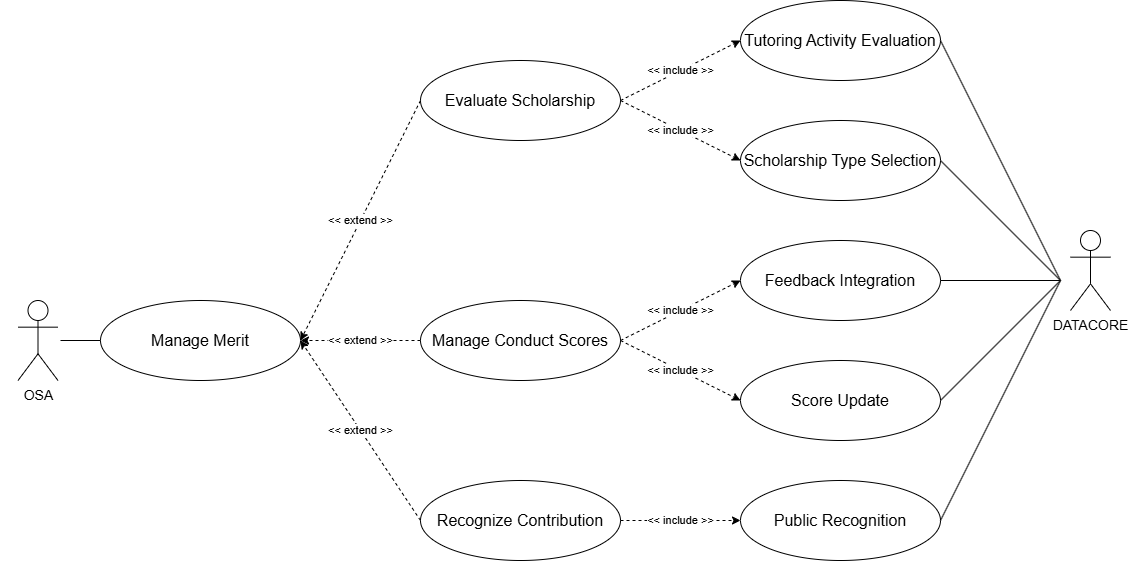

The diagram above was exported from draw.io. Its source (the exported page's mxGraphModel, read from the mxfile embedded in the PNG):
<mxGraphModel dx="690" dy="-631" grid="1" gridSize="10" guides="1" tooltips="1" connect="1" arrows="1" fold="1" page="1" pageScale="1" pageWidth="850" pageHeight="1100" math="0" shadow="0">
  <root>
    <mxCell id="0" />
    <mxCell id="1" parent="0" />
    <mxCell id="32" value="" style="rounded=0;whiteSpace=wrap;html=1;opacity=0;fontSize=14;" vertex="1" parent="1">
      <mxGeometry x="140" y="1870" width="60" height="140" as="geometry" />
    </mxCell>
    <mxCell id="4" value="Manage&amp;nbsp;Merit" style="ellipse;whiteSpace=wrap;html=1;fontSize=16;" parent="1" vertex="1">
      <mxGeometry x="240" y="1900" width="200" height="80" as="geometry" />
    </mxCell>
    <mxCell id="5" value="Evaluate Scholarship" style="ellipse;whiteSpace=wrap;html=1;fontSize=16;" parent="1" vertex="1">
      <mxGeometry x="560" y="1660" width="200" height="80" as="geometry" />
    </mxCell>
    <mxCell id="6" value="Manage Conduct Scores" style="ellipse;whiteSpace=wrap;html=1;fontSize=16;" parent="1" vertex="1">
      <mxGeometry x="560" y="1900" width="200" height="80" as="geometry" />
    </mxCell>
    <mxCell id="7" value="Recognize Contribution" style="ellipse;whiteSpace=wrap;html=1;fontSize=16;" parent="1" vertex="1">
      <mxGeometry x="560" y="2080" width="200" height="80" as="geometry" />
    </mxCell>
    <mxCell id="8" value="Tutoring Activity Evaluation" style="ellipse;whiteSpace=wrap;html=1;fontSize=16;" parent="1" vertex="1">
      <mxGeometry x="880" y="1600" width="200" height="80" as="geometry" />
    </mxCell>
    <mxCell id="9" value="Scholarship Type Selection" style="ellipse;whiteSpace=wrap;html=1;fontSize=16;" parent="1" vertex="1">
      <mxGeometry x="880" y="1720" width="200" height="80" as="geometry" />
    </mxCell>
    <mxCell id="10" value="Feedback Integration" style="ellipse;whiteSpace=wrap;html=1;fontSize=16;" parent="1" vertex="1">
      <mxGeometry x="880" y="1840" width="200" height="80" as="geometry" />
    </mxCell>
    <mxCell id="11" value="Score Update" style="ellipse;whiteSpace=wrap;html=1;fontSize=16;" parent="1" vertex="1">
      <mxGeometry x="880" y="1960" width="200" height="80" as="geometry" />
    </mxCell>
    <mxCell id="12" value="Public Recognition" style="ellipse;whiteSpace=wrap;html=1;fontSize=16;" parent="1" vertex="1">
      <mxGeometry x="880" y="2080" width="200" height="80" as="geometry" />
    </mxCell>
    <mxCell id="14" value="DATACORE" style="shape=umlActor;verticalLabelPosition=bottom;verticalAlign=top;html=1;outlineConnect=0;fontSize=14;" parent="1" vertex="1">
      <mxGeometry x="1210" y="1830" width="40" height="80" as="geometry" />
    </mxCell>
    <mxCell id="15" value="" style="rounded=0;whiteSpace=wrap;html=1;opacity=0;fontSize=14;" parent="1" vertex="1">
      <mxGeometry x="1200" y="1810" width="75" height="140" as="geometry" />
    </mxCell>
    <mxCell id="18" value="&amp;lt;&amp;lt; extend &amp;gt;&amp;gt;" style="endArrow=classic;html=1;exitX=0;exitY=0.5;exitDx=0;exitDy=0;entryX=1;entryY=0.5;entryDx=0;entryDy=0;dashed=1;" parent="1" source="5" target="4" edge="1">
      <mxGeometry width="50" height="50" relative="1" as="geometry">
        <mxPoint x="610" y="1920" as="sourcePoint" />
        <mxPoint x="660" y="1870" as="targetPoint" />
      </mxGeometry>
    </mxCell>
    <mxCell id="19" value="&amp;lt;&amp;lt; extend &amp;gt;&amp;gt;" style="endArrow=classic;html=1;exitX=0;exitY=0.5;exitDx=0;exitDy=0;dashed=1;entryX=1;entryY=0.5;entryDx=0;entryDy=0;" parent="1" source="6" target="4" edge="1">
      <mxGeometry width="50" height="50" relative="1" as="geometry">
        <mxPoint x="570" y="1710" as="sourcePoint" />
        <mxPoint x="450" y="1940" as="targetPoint" />
        <mxPoint as="offset" />
      </mxGeometry>
    </mxCell>
    <mxCell id="20" value="&amp;lt;&amp;lt; extend &amp;gt;&amp;gt;" style="endArrow=classic;html=1;exitX=0;exitY=0.5;exitDx=0;exitDy=0;dashed=1;entryX=1;entryY=0.5;entryDx=0;entryDy=0;" parent="1" source="7" target="4" edge="1">
      <mxGeometry width="50" height="50" relative="1" as="geometry">
        <mxPoint x="570" y="1950" as="sourcePoint" />
        <mxPoint x="450" y="1950" as="targetPoint" />
        <mxPoint as="offset" />
      </mxGeometry>
    </mxCell>
    <mxCell id="21" value="&amp;lt;&amp;lt; include &amp;gt;&amp;gt;" style="endArrow=classic;html=1;exitX=1;exitY=0.5;exitDx=0;exitDy=0;entryX=0;entryY=0.5;entryDx=0;entryDy=0;dashed=1;" parent="1" source="5" target="8" edge="1">
      <mxGeometry width="50" height="50" relative="1" as="geometry">
        <mxPoint x="570" y="1710" as="sourcePoint" />
        <mxPoint x="450" y="1950" as="targetPoint" />
      </mxGeometry>
    </mxCell>
    <mxCell id="22" value="&amp;lt;&amp;lt; include &amp;gt;&amp;gt;" style="endArrow=classic;html=1;entryX=0;entryY=0.5;entryDx=0;entryDy=0;dashed=1;exitX=1;exitY=0.5;exitDx=0;exitDy=0;" parent="1" source="5" target="9" edge="1">
      <mxGeometry width="50" height="50" relative="1" as="geometry">
        <mxPoint x="760" y="1700" as="sourcePoint" />
        <mxPoint x="890" y="1650" as="targetPoint" />
      </mxGeometry>
    </mxCell>
    <mxCell id="23" value="&amp;lt;&amp;lt; include &amp;gt;&amp;gt;" style="endArrow=classic;html=1;dashed=1;exitX=1;exitY=0.5;exitDx=0;exitDy=0;entryX=0;entryY=0.5;entryDx=0;entryDy=0;" parent="1" source="6" target="10" edge="1">
      <mxGeometry width="50" height="50" relative="1" as="geometry">
        <mxPoint x="770" y="1710" as="sourcePoint" />
        <mxPoint x="870" y="1880" as="targetPoint" />
      </mxGeometry>
    </mxCell>
    <mxCell id="24" value="&amp;lt;&amp;lt; include &amp;gt;&amp;gt;" style="endArrow=classic;html=1;dashed=1;exitX=1;exitY=0.5;exitDx=0;exitDy=0;entryX=0;entryY=0.5;entryDx=0;entryDy=0;" parent="1" source="6" target="11" edge="1">
      <mxGeometry width="50" height="50" relative="1" as="geometry">
        <mxPoint x="770" y="1950" as="sourcePoint" />
        <mxPoint x="890" y="1890" as="targetPoint" />
      </mxGeometry>
    </mxCell>
    <mxCell id="25" value="&amp;lt;&amp;lt; include &amp;gt;&amp;gt;" style="endArrow=classic;html=1;dashed=1;exitX=1;exitY=0.5;exitDx=0;exitDy=0;entryX=0;entryY=0.5;entryDx=0;entryDy=0;" parent="1" source="7" target="12" edge="1">
      <mxGeometry width="50" height="50" relative="1" as="geometry">
        <mxPoint x="750" y="2110" as="sourcePoint" />
        <mxPoint x="870" y="2170" as="targetPoint" />
      </mxGeometry>
    </mxCell>
    <mxCell id="26" value="" style="endArrow=none;html=1;entryX=1;entryY=0.5;entryDx=0;entryDy=0;exitX=0;exitY=0.5;exitDx=0;exitDy=0;" parent="1" source="15" target="8" edge="1">
      <mxGeometry width="50" height="50" relative="1" as="geometry">
        <mxPoint x="1120" y="1790" as="sourcePoint" />
        <mxPoint x="1170" y="1740" as="targetPoint" />
      </mxGeometry>
    </mxCell>
    <mxCell id="27" value="" style="endArrow=none;html=1;entryX=1;entryY=0.5;entryDx=0;entryDy=0;exitX=0;exitY=0.5;exitDx=0;exitDy=0;" parent="1" source="15" target="9" edge="1">
      <mxGeometry width="50" height="50" relative="1" as="geometry">
        <mxPoint x="1170" y="1890" as="sourcePoint" />
        <mxPoint x="1090" y="1650" as="targetPoint" />
      </mxGeometry>
    </mxCell>
    <mxCell id="28" value="" style="endArrow=none;html=1;entryX=1;entryY=0.5;entryDx=0;entryDy=0;exitX=0;exitY=0.5;exitDx=0;exitDy=0;" parent="1" source="15" target="10" edge="1">
      <mxGeometry width="50" height="50" relative="1" as="geometry">
        <mxPoint x="1210" y="1900" as="sourcePoint" />
        <mxPoint x="1090" y="1770" as="targetPoint" />
      </mxGeometry>
    </mxCell>
    <mxCell id="29" value="" style="endArrow=none;html=1;entryX=1;entryY=0.5;entryDx=0;entryDy=0;exitX=0;exitY=0.5;exitDx=0;exitDy=0;" parent="1" source="15" target="11" edge="1">
      <mxGeometry width="50" height="50" relative="1" as="geometry">
        <mxPoint x="1210" y="1900" as="sourcePoint" />
        <mxPoint x="1090" y="1890" as="targetPoint" />
      </mxGeometry>
    </mxCell>
    <mxCell id="30" value="" style="endArrow=none;html=1;entryX=1;entryY=0.5;entryDx=0;entryDy=0;exitX=0;exitY=0.5;exitDx=0;exitDy=0;" parent="1" source="15" target="12" edge="1">
      <mxGeometry width="50" height="50" relative="1" as="geometry">
        <mxPoint x="1210" y="1900" as="sourcePoint" />
        <mxPoint x="1090" y="2010" as="targetPoint" />
      </mxGeometry>
    </mxCell>
    <mxCell id="31" value="OSA" style="shape=umlActor;verticalLabelPosition=bottom;verticalAlign=top;html=1;outlineConnect=0;fontSize=14;" vertex="1" parent="1">
      <mxGeometry x="157.5" y="1900" width="40" height="80" as="geometry" />
    </mxCell>
    <mxCell id="33" value="" style="endArrow=none;html=1;exitX=1;exitY=0.5;exitDx=0;exitDy=0;entryX=0;entryY=0.5;entryDx=0;entryDy=0;" edge="1" parent="1" source="32" target="4">
      <mxGeometry width="50" height="50" relative="1" as="geometry">
        <mxPoint x="350" y="1930" as="sourcePoint" />
        <mxPoint x="400" y="1880" as="targetPoint" />
      </mxGeometry>
    </mxCell>
  </root>
</mxGraphModel>